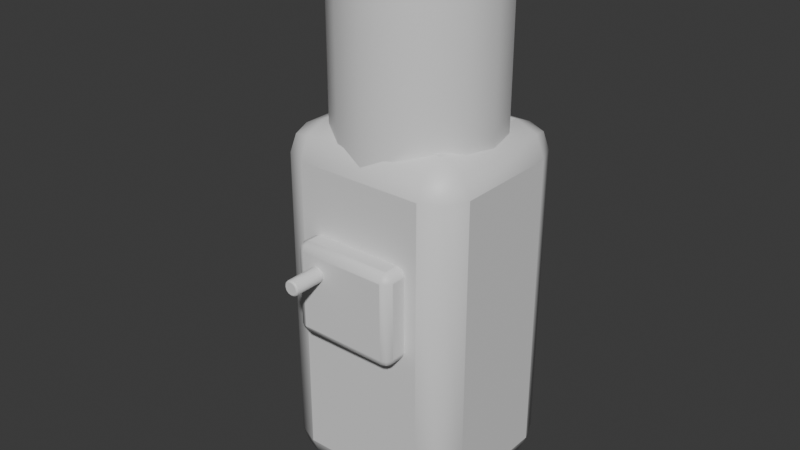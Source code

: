 # Source: OP_WaterCooler.blend  (saved by Blender 5.2.44; exported with 4.5.12 LTS)
import bpy
from mathutils import Matrix  # noqa: F401  (used for matrix-valued properties, if any)

bpy.ops.wm.read_factory_settings(use_empty=True)
scene = bpy.context.scene
scene.name = 'Scene'

# ---- collections
col_collection = bpy.data.collections.new('Collection'); scene.collection.children.link(col_collection)

# ---- materials (node trees are filled in below, after node groups)
mat_op_cream = bpy.data.materials.new('OP_cream')
mat_op_cream.diffuse_color = (0.68, 0.57, 0.39, 1.0)
mat_op_cream.roughness = 0.62
mat_op_cyan = bpy.data.materials.new('OP_cyan')
mat_op_cyan.diffuse_color = (0.055, 0.48, 0.55, 1.0)
mat_op_cyan.roughness = 0.62
mat_op_dark = bpy.data.materials.new('OP_dark')
mat_op_dark.diffuse_color = (0.012, 0.016, 0.018, 1.0)
mat_op_dark.roughness = 0.62
mat_op_blue = bpy.data.materials.new('OP_blue')
mat_op_blue.diffuse_color = (0.045, 0.24, 0.36, 1.0)
mat_op_blue.roughness = 0.62

# ---- material node trees
mat_op_cream.use_nodes = True; mat_op_cream.node_tree.nodes.clear()
_N = mat_op_cream.node_tree.nodes; _L = mat_op_cream.node_tree.links
n0 = _N.new('ShaderNodeBsdfPrincipled'); n0.name = 'Principled BSDF'; n0.location = (-200, 100)
n0.inputs[10].default_value = 0.005
n1 = _N.new('ShaderNodeOutputMaterial'); n1.name = 'Material Output'; n1.location = (200, 100)
_L.new(n0.outputs[0], n1.inputs[0])
n1.is_active_output = True
mat_op_cyan.use_nodes = True; mat_op_cyan.node_tree.nodes.clear()
_N = mat_op_cyan.node_tree.nodes; _L = mat_op_cyan.node_tree.links
n0 = _N.new('ShaderNodeBsdfPrincipled'); n0.name = 'Principled BSDF'; n0.location = (-200, 100)
n0.inputs[10].default_value = 0.005
n1 = _N.new('ShaderNodeOutputMaterial'); n1.name = 'Material Output'; n1.location = (200, 100)
_L.new(n0.outputs[0], n1.inputs[0])
n1.is_active_output = True
mat_op_dark.use_nodes = True; mat_op_dark.node_tree.nodes.clear()
_N = mat_op_dark.node_tree.nodes; _L = mat_op_dark.node_tree.links
n0 = _N.new('ShaderNodeBsdfPrincipled'); n0.name = 'Principled BSDF'; n0.location = (-200, 100)
n0.inputs[10].default_value = 0.005
n1 = _N.new('ShaderNodeOutputMaterial'); n1.name = 'Material Output'; n1.location = (200, 100)
_L.new(n0.outputs[0], n1.inputs[0])
n1.is_active_output = True
mat_op_blue.use_nodes = True; mat_op_blue.node_tree.nodes.clear()
_N = mat_op_blue.node_tree.nodes; _L = mat_op_blue.node_tree.links
n0 = _N.new('ShaderNodeBsdfPrincipled'); n0.name = 'Principled BSDF'; n0.location = (-200, 100)
n0.inputs[10].default_value = 0.005
n1 = _N.new('ShaderNodeOutputMaterial'); n1.name = 'Material Output'; n1.location = (200, 100)
_L.new(n0.outputs[0], n1.inputs[0])
n1.is_active_output = True

# ---- world
world_world = bpy.data.worlds.new('World'); scene.world = world_world
world_world.use_nodes = True; world_world.node_tree.nodes.clear()
_N = world_world.node_tree.nodes; _L = world_world.node_tree.links
n0 = _N.new('ShaderNodeOutputWorld'); n0.name = 'World Output'; n0.location = (200, 100)
n1 = _N.new('ShaderNodeBackground'); n1.name = 'Background'; n1.location = (-200, 100)
n1.inputs[0].default_value = (0.05088, 0.05088, 0.05088, 1.0)
_L.new(n1.outputs[0], n0.inputs[0])
n0.is_active_output = True
world_world.color = (0.05088, 0.05088, 0.05088)
world_world.sun_shadow_jitter_overblur = 0.0

# ---- meshes
me_cube = bpy.data.meshes.new('Cube')
me_cube.from_pydata([(-0.31, -0.275, -0.59), (-0.31, -0.275, 0.59), (-0.31, 0.275, -0.59), (-0.31, 0.275, 0.59), (0.31, -0.275, -0.59), (0.31, -0.275, 0.59), (0.31, 0.275, -0.59), (0.31, 0.275, 0.59)], [], [(0, 1, 3, 2), (2, 3, 7, 6), (6, 7, 5, 4), (4, 5, 1, 0), (2, 6, 4, 0), (7, 3, 1, 5)])
me_cube.polygons.foreach_set('use_smooth', [True] * 6)
_k = set([(0, 1), (0, 2), (0, 4), (1, 3), (1, 5), (2, 3), (2, 6), (3, 7), (4, 5), (4, 6), (5, 7), (6, 7)])
me_cube.attributes.new('sharp_edge', 'BOOLEAN', 'EDGE').data.foreach_set('value', [ (min(e.vertices), max(e.vertices)) in _k for e in me_cube.edges])
_uv = me_cube.uv_layers.new(name='UVMap')
_uv.uv.foreach_set('vector', [0.375, 0.0, 0.625, 0.0, 0.625, 0.25, 0.375, 0.25, 0.375, 0.25, 0.625, 0.25, 0.625, 0.5, 0.375, 0.5, 0.375, 0.5, 0.625, 0.5, 0.625, 0.75, 0.375, 0.75, 0.375, 0.75, 0.625, 0.75, 0.625, 1.0, 0.375, 1.0, 0.125, 0.5, 0.375, 0.5, 0.375, 0.75, 0.125, 0.75, 0.625, 0.5, 0.875, 0.5, 0.875, 0.75, 0.625, 0.75])
me_cube.materials.append(mat_op_cream)
me_cube.update()
me_cylinder = bpy.data.meshes.new('Cylinder')
me_cylinder.from_pydata([(0.0, 0.26, -0.35), (0.0, 0.26, 0.35), (0.0995, 0.2402, -0.35), (0.0995, 0.2402, 0.35), (0.1838, 0.1838, -0.35), (0.1838, 0.1838, 0.35), (0.2402, 0.0995, -0.35), (0.2402, 0.0995, 0.35), (0.26, 0.0, -0.35), (0.26, 0.0, 0.35), (0.2402, -0.0995, -0.35), (0.2402, -0.0995, 0.35), (0.1838, -0.1838, -0.35), (0.1838, -0.1838, 0.35), (0.0995, -0.2402, -0.35), (0.0995, -0.2402, 0.35), (0.0, -0.26, -0.35), (0.0, -0.26, 0.35), (-0.0995, -0.2402, -0.35), (-0.0995, -0.2402, 0.35), (-0.1838, -0.1838, -0.35), (-0.1838, -0.1838, 0.35), (-0.2402, -0.0995, -0.35), (-0.2402, -0.0995, 0.35), (-0.26, 0.0, -0.35), (-0.26, 0.0, 0.35), (-0.2402, 0.0995, -0.35), (-0.2402, 0.0995, 0.35), (-0.1838, 0.1838, -0.35), (-0.1838, 0.1838, 0.35), (-0.0995, 0.2402, -0.35), (-0.0995, 0.2402, 0.35)], [], [(0, 1, 3, 2), (2, 3, 5, 4), (4, 5, 7, 6), (6, 7, 9, 8), (8, 9, 11, 10), (10, 11, 13, 12), (12, 13, 15, 14), (14, 15, 17, 16), (16, 17, 19, 18), (18, 19, 21, 20), (20, 21, 23, 22), (22, 23, 25, 24), (24, 25, 27, 26), (26, 27, 29, 28), (3, 1, 31, 29, 27, 25, 23, 21, 19, 17, 15, 13, 11, 9, 7, 5), (28, 29, 31, 30), (30, 31, 1, 0), (0, 2, 4, 6, 8, 10, 12, 14, 16, 18, 20, 22, 24, 26, 28, 30)])
me_cylinder.polygons.foreach_set('use_smooth', [True] * 18)
_k = set([(0, 2), (0, 30), (1, 3), (1, 31), (2, 4), (3, 5), (4, 6), (5, 7), (6, 8), (7, 9), (8, 10), (9, 11), (10, 12), (11, 13), (12, 14), (13, 15), (14, 16), (15, 17), (16, 18), (17, 19), (18, 20), (19, 21), (20, 22), (21, 23), (22, 24), (23, 25), (24, 26), (25, 27), (26, 28), (27, 29), (28, 30), (29, 31)])
me_cylinder.attributes.new('sharp_edge', 'BOOLEAN', 'EDGE').data.foreach_set('value', [ (min(e.vertices), max(e.vertices)) in _k for e in me_cylinder.edges])
_uv = me_cylinder.uv_layers.new(name='UVMap')
_uv.uv.foreach_set('vector', [1.0, 0.5, 1.0, 1.0, 0.9375, 1.0, 0.9375, 0.5, 0.9375, 0.5, 0.9375, 1.0, 0.875, 1.0, 0.875, 0.5, 0.875, 0.5, 0.875, 1.0, 0.8125, 1.0, 0.8125, 0.5, 0.8125, 0.5, 0.8125, 1.0, 0.75, 1.0, 0.75, 0.5, 0.75, 0.5, 0.75, 1.0, 0.6875, 1.0, 0.6875, 0.5, 0.6875, 0.5, 0.6875, 1.0, 0.625, 1.0, 0.625, 0.5, 0.625, 0.5, 0.625, 1.0, 0.5625, 1.0, 0.5625, 0.5, 0.5625, 0.5, 0.5625, 1.0, 0.5, 1.0, 0.5, 0.5, 0.5, 0.5, 0.5, 1.0, 0.4375, 1.0, 0.4375, 0.5, 0.4375, 0.5, 0.4375, 1.0, 0.375, 1.0, 0.375, 0.5, 0.375, 0.5, 0.375, 1.0, 0.3125, 1.0, 0.3125, 0.5, 0.3125, 0.5, 0.3125, 1.0, 0.25, 1.0, 0.25, 0.5, 0.25, 0.5, 0.25, 1.0, 0.1875, 1.0, 0.1875, 0.5, 0.1875, 0.5, 0.1875, 1.0, 0.125, 1.0, 0.125, 0.5, 0.3418, 0.4717, 0.25, 0.49, 0.1582, 0.4717, 0.08029, 0.4197, 0.02827, 0.3418, 0.01, 0.25, 0.02827, 0.1582, 0.08029, 0.08029, 0.1582, 0.02827, 0.25, 0.01, 0.3418, 0.02827, 0.4197, 0.08029, 0.4717, 0.1582, 0.49, 0.25, 0.4717, 0.3418, 0.4197, 0.4197, 0.125, 0.5, 0.125, 1.0, 0.0625, 1.0, 0.0625, 0.5, 0.0625, 0.5, 0.0625, 1.0, 0.0, 1.0, 0.0, 0.5, 0.75, 0.49, 0.8418, 0.4717, 0.9197, 0.4197, 0.9717, 0.3418, 0.99, 0.25, 0.9717, 0.1582, 0.9197, 0.08029, 0.8418, 0.02827, 0.75, 0.01, 0.6582, 0.02827, 0.5803, 0.08029, 0.5283, 0.1582, 0.51, 0.25, 0.5283, 0.3418, 0.5803, 0.4197, 0.6582, 0.4717])
me_cylinder.materials.append(mat_op_cyan)
me_cylinder.update()
me_cube_001 = bpy.data.meshes.new('Cube.001')
me_cube_001.from_pydata([(-0.17, -0.06, -0.15), (-0.17, -0.06, 0.15), (-0.17, 0.06, -0.15), (-0.17, 0.06, 0.15), (0.17, -0.06, -0.15), (0.17, -0.06, 0.15), (0.17, 0.06, -0.15), (0.17, 0.06, 0.15)], [], [(0, 1, 3, 2), (2, 3, 7, 6), (6, 7, 5, 4), (4, 5, 1, 0), (2, 6, 4, 0), (7, 3, 1, 5)])
me_cube_001.polygons.foreach_set('use_smooth', [True] * 6)
_k = set([(0, 1), (0, 2), (0, 4), (1, 3), (1, 5), (2, 3), (2, 6), (3, 7), (4, 5), (4, 6), (5, 7), (6, 7)])
me_cube_001.attributes.new('sharp_edge', 'BOOLEAN', 'EDGE').data.foreach_set('value', [ (min(e.vertices), max(e.vertices)) in _k for e in me_cube_001.edges])
_uv = me_cube_001.uv_layers.new(name='UVMap')
_uv.uv.foreach_set('vector', [0.375, 0.0, 0.625, 0.0, 0.625, 0.25, 0.375, 0.25, 0.375, 0.25, 0.625, 0.25, 0.625, 0.5, 0.375, 0.5, 0.375, 0.5, 0.625, 0.5, 0.625, 0.75, 0.375, 0.75, 0.375, 0.75, 0.625, 0.75, 0.625, 1.0, 0.375, 1.0, 0.125, 0.5, 0.375, 0.5, 0.375, 0.75, 0.125, 0.75, 0.625, 0.5, 0.875, 0.5, 0.875, 0.75, 0.625, 0.75])
me_cube_001.materials.append(mat_op_dark)
me_cube_001.update()
me_cylinder_001 = bpy.data.meshes.new('Cylinder.001')
me_cylinder_001.from_pydata([(0.0, 0.025, -0.075), (0.0, 0.025, 0.075), (0.0125, 0.02165, -0.075), (0.0125, 0.02165, 0.075), (0.02165, 0.0125, -0.075), (0.02165, 0.0125, 0.075), (0.025, 0.0, -0.075), (0.025, 0.0, 0.075), (0.02165, -0.0125, -0.075), (0.02165, -0.0125, 0.075), (0.0125, -0.02165, -0.075), (0.0125, -0.02165, 0.075), (0.0, -0.025, -0.075), (0.0, -0.025, 0.075), (-0.0125, -0.02165, -0.075), (-0.0125, -0.02165, 0.075), (-0.02165, -0.0125, -0.075), (-0.02165, -0.0125, 0.075), (-0.025, 0.0, -0.075), (-0.025, 0.0, 0.075), (-0.02165, 0.0125, -0.075), (-0.02165, 0.0125, 0.075), (-0.0125, 0.02165, -0.075), (-0.0125, 0.02165, 0.075)], [], [(0, 1, 3, 2), (2, 3, 5, 4), (4, 5, 7, 6), (6, 7, 9, 8), (8, 9, 11, 10), (10, 11, 13, 12), (12, 13, 15, 14), (14, 15, 17, 16), (16, 17, 19, 18), (18, 19, 21, 20), (3, 1, 23, 21, 19, 17, 15, 13, 11, 9, 7, 5), (20, 21, 23, 22), (22, 23, 1, 0), (0, 2, 4, 6, 8, 10, 12, 14, 16, 18, 20, 22)])
me_cylinder_001.polygons.foreach_set('use_smooth', [True] * 14)
_k = set([(0, 1), (0, 2), (0, 22), (1, 3), (1, 23), (2, 4), (3, 5), (4, 6), (5, 7), (6, 8), (7, 9), (8, 10), (9, 11), (10, 12), (11, 13), (12, 13), (12, 14), (13, 15), (14, 16), (15, 17), (16, 18), (17, 19), (18, 20), (19, 21), (20, 22), (21, 23)])
me_cylinder_001.attributes.new('sharp_edge', 'BOOLEAN', 'EDGE').data.foreach_set('value', [ (min(e.vertices), max(e.vertices)) in _k for e in me_cylinder_001.edges])
_uv = me_cylinder_001.uv_layers.new(name='UVMap')
_uv.uv.foreach_set('vector', [1.0, 0.5, 1.0, 1.0, 0.9167, 1.0, 0.9167, 0.5, 0.9167, 0.5, 0.9167, 1.0, 0.8333, 1.0, 0.8333, 0.5, 0.8333, 0.5, 0.8333, 1.0, 0.75, 1.0, 0.75, 0.5, 0.75, 0.5, 0.75, 1.0, 0.6667, 1.0, 0.6667, 0.5, 0.6667, 0.5, 0.6667, 1.0, 0.5833, 1.0, 0.5833, 0.5, 0.5833, 0.5, 0.5833, 1.0, 0.5, 1.0, 0.5, 0.5, 0.5, 0.5, 0.5, 1.0, 0.4167, 1.0, 0.4167, 0.5, 0.4167, 0.5, 0.4167, 1.0, 0.3333, 1.0, 0.3333, 0.5, 0.3333, 0.5, 0.3333, 1.0, 0.25, 1.0, 0.25, 0.5, 0.25, 0.5, 0.25, 1.0, 0.1667, 1.0, 0.1667, 0.5, 0.37, 0.4578, 0.25, 0.49, 0.13, 0.4578, 0.04215, 0.37, 0.01, 0.25, 0.04215, 0.13, 0.13, 0.04215, 0.25, 0.01, 0.37, 0.04215, 0.4578, 0.13, 0.49, 0.25, 0.4578, 0.37, 0.1667, 0.5, 0.1667, 1.0, 0.08333, 1.0, 0.08333, 0.5, 0.08333, 0.5, 0.08333, 1.0, 7.451e-08, 1.0, 7.451e-08, 0.5, 0.75, 0.49, 0.87, 0.4578, 0.9578, 0.37, 0.99, 0.25, 0.9578, 0.13, 0.87, 0.04215, 0.75, 0.01, 0.63, 0.04215, 0.5422, 0.13, 0.51, 0.25, 0.5422, 0.37, 0.63, 0.4578])
me_cylinder_001.materials.append(mat_op_blue)
me_cylinder_001.update()

# ---- objects
ob_watercooler = bpy.data.objects.new('WaterCooler', None)
ob_body = bpy.data.objects.new('Body', me_cube)
ob_bottle = bpy.data.objects.new('Bottle', me_cylinder)
ob_dispense = bpy.data.objects.new('Dispense', me_cube_001)
ob_tap = bpy.data.objects.new('Tap', me_cylinder_001)

# ---- transforms, parenting, visibility, modifiers, constraints
ob_watercooler.location = (0.0, 0.0, 0.0)
ob_body.parent = ob_watercooler
ob_body.location = (0.0, 0.0, 0.72)
_m = ob_body.modifiers.new('Soft toy bevel', 'BEVEL')
_m.segments = 2
ob_bottle.parent = ob_watercooler
ob_bottle.location = (0.0, 0.0, 1.53)
_m = ob_bottle.modifiers.new('Soft toy bevel', 'BEVEL')
_m.width = 0.035
_m.width_pct = 0.035
_m.segments = 2
ob_dispense.parent = ob_watercooler
ob_dispense.location = (0.0, -0.29, 0.85)
_m = ob_dispense.modifiers.new('Soft toy bevel', 'BEVEL')
_m.width = 0.0264
_m.width_pct = 0.0264
_m.segments = 2
ob_tap.parent = ob_watercooler
ob_tap.location = (-0.09, -0.38, 0.92)
ob_tap.rotation_euler = (1.571, 0.0, 0.0)
_m = ob_tap.modifiers.new('Soft toy bevel', 'BEVEL')
_m.width = 0.005
_m.width_pct = 0.005
_m.segments = 2

# ---- collection membership
col_collection.objects.link(ob_watercooler)
col_collection.objects.link(ob_body)
col_collection.objects.link(ob_bottle)
col_collection.objects.link(ob_dispense)
col_collection.objects.link(ob_tap)

# ---- scene / render settings (as saved in the file)
scene.frame_start = 1; scene.frame_end = 250; scene.frame_set(1)
scene.render.engine = 'BLENDER_EEVEE_NEXT'
scene.render.bake_bias = 0.0
scene.render.bake_samples = 0
scene.render.compositor_device = 'GPU'
scene.eevee.use_volume_custom_range = False
scene.eevee.fast_gi_thickness_near = 0.1
scene.eevee.fast_gi_thickness_far = 0.0
scene.eevee.ray_tracing_options.screen_trace_thickness = 0.1
bpy.context.view_layer.update()

# ---- added for rendering (the .blend has no active camera and no usable light): camera, sun
cam_auto = bpy.data.cameras.new('AutoCamera')
cam_auto.lens = 50.0
cam_auto.sensor_width = 36.0
cam_auto.clip_end = 1000.0
ob_auto_camera = bpy.data.objects.new('AutoCamera', cam_auto)
scene.collection.objects.link(ob_auto_camera)
ob_auto_camera.location = (1.84577, -2.30493, 2.48162)
ob_auto_camera.rotation_euler = (1.09748, -7.21219e-08, 0.694738)
scene.camera = ob_auto_camera
light_auto_sun = bpy.data.lights.new('AutoSun', 'SUN')
light_auto_sun.energy = 3.0
light_auto_sun.angle = 0.0523599
ob_auto_sun = bpy.data.objects.new('AutoSun', light_auto_sun)
scene.collection.objects.link(ob_auto_sun)
ob_auto_sun.rotation_euler = (0.872665, 0.174533, 0.523599)
bpy.context.view_layer.update()
